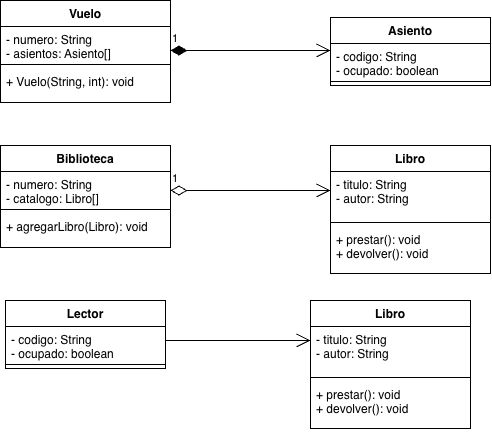

The diagram above was exported from draw.io. Its source (the exported page's mxGraphModel, read from the mxfile embedded in the PNG):
<mxGraphModel dx="1134" dy="679" grid="1" gridSize="10" guides="1" tooltips="1" connect="1" arrows="1" fold="1" page="1" pageScale="1" pageWidth="827" pageHeight="1169" math="0" shadow="0">
  <root>
    <mxCell id="0" />
    <mxCell id="1" parent="0" />
    <mxCell id="2444OUIgAuge9TEUM6BP-3" parent="1" style="swimlane;fontStyle=1;align=center;verticalAlign=top;childLayout=stackLayout;horizontal=1;startSize=26;horizontalStack=0;resizeParent=1;resizeParentMax=0;resizeLast=0;collapsible=1;marginBottom=0;whiteSpace=wrap;html=1;" value="Libro" vertex="1">
      <mxGeometry height="128" width="160" x="350" y="560" as="geometry" />
    </mxCell>
    <mxCell id="2444OUIgAuge9TEUM6BP-4" parent="2444OUIgAuge9TEUM6BP-3" style="text;strokeColor=none;fillColor=none;align=left;verticalAlign=top;spacingLeft=4;spacingRight=4;overflow=hidden;rotatable=0;points=[[0,0.5],[1,0.5]];portConstraint=eastwest;whiteSpace=wrap;html=1;" value="- titulo: String&lt;div&gt;- autor: String&lt;/div&gt;" vertex="1">
      <mxGeometry height="47" width="160" y="26" as="geometry" />
    </mxCell>
    <mxCell id="2444OUIgAuge9TEUM6BP-5" parent="2444OUIgAuge9TEUM6BP-3" style="line;strokeWidth=1;fillColor=none;align=left;verticalAlign=middle;spacingTop=-1;spacingLeft=3;spacingRight=3;rotatable=0;labelPosition=right;points=[];portConstraint=eastwest;strokeColor=inherit;" value="" vertex="1">
      <mxGeometry height="8" width="160" y="73" as="geometry" />
    </mxCell>
    <mxCell id="2444OUIgAuge9TEUM6BP-6" parent="2444OUIgAuge9TEUM6BP-3" style="text;strokeColor=none;fillColor=none;align=left;verticalAlign=top;spacingLeft=4;spacingRight=4;overflow=hidden;rotatable=0;points=[[0,0.5],[1,0.5]];portConstraint=eastwest;whiteSpace=wrap;html=1;" value="+ prestar(): void&lt;div&gt;+ devolver(): void&lt;/div&gt;" vertex="1">
      <mxGeometry height="47" width="160" y="81" as="geometry" />
    </mxCell>
    <mxCell id="2444OUIgAuge9TEUM6BP-27" parent="1" style="swimlane;fontStyle=1;align=center;verticalAlign=top;childLayout=stackLayout;horizontal=1;startSize=26;horizontalStack=0;resizeParent=1;resizeParentMax=0;resizeLast=0;collapsible=1;marginBottom=0;whiteSpace=wrap;html=1;" value="Vuelo" vertex="1">
      <mxGeometry height="102" width="170" x="40" y="260" as="geometry" />
    </mxCell>
    <mxCell id="2444OUIgAuge9TEUM6BP-28" parent="2444OUIgAuge9TEUM6BP-27" style="text;strokeColor=none;fillColor=none;align=left;verticalAlign=top;spacingLeft=4;spacingRight=4;overflow=hidden;rotatable=0;points=[[0,0.5],[1,0.5]];portConstraint=eastwest;whiteSpace=wrap;html=1;" value="- numero: String&lt;div&gt;- asientos: Asiento[]&lt;/div&gt;" vertex="1">
      <mxGeometry height="34" width="170" y="26" as="geometry" />
    </mxCell>
    <mxCell id="2444OUIgAuge9TEUM6BP-29" parent="2444OUIgAuge9TEUM6BP-27" style="line;strokeWidth=1;fillColor=none;align=left;verticalAlign=middle;spacingTop=-1;spacingLeft=3;spacingRight=3;rotatable=0;labelPosition=right;points=[];portConstraint=eastwest;strokeColor=inherit;" value="" vertex="1">
      <mxGeometry height="8" width="170" y="60" as="geometry" />
    </mxCell>
    <mxCell id="2444OUIgAuge9TEUM6BP-30" parent="2444OUIgAuge9TEUM6BP-27" style="text;strokeColor=none;fillColor=none;align=left;verticalAlign=top;spacingLeft=4;spacingRight=4;overflow=hidden;rotatable=0;points=[[0,0.5],[1,0.5]];portConstraint=eastwest;whiteSpace=wrap;html=1;" value="+ Vuelo(String, int): void" vertex="1">
      <mxGeometry height="34" width="170" y="68" as="geometry" />
    </mxCell>
    <mxCell id="2444OUIgAuge9TEUM6BP-31" parent="1" style="swimlane;fontStyle=1;align=center;verticalAlign=top;childLayout=stackLayout;horizontal=1;startSize=26;horizontalStack=0;resizeParent=1;resizeParentMax=0;resizeLast=0;collapsible=1;marginBottom=0;whiteSpace=wrap;html=1;" value="Asiento" vertex="1">
      <mxGeometry height="68" width="160" x="370" y="277" as="geometry" />
    </mxCell>
    <mxCell id="2444OUIgAuge9TEUM6BP-32" parent="2444OUIgAuge9TEUM6BP-31" style="text;strokeColor=none;fillColor=none;align=left;verticalAlign=top;spacingLeft=4;spacingRight=4;overflow=hidden;rotatable=0;points=[[0,0.5],[1,0.5]];portConstraint=eastwest;whiteSpace=wrap;html=1;" value="- codigo: String&lt;div&gt;- ocupado: boolean&lt;/div&gt;" vertex="1">
      <mxGeometry height="34" width="160" y="26" as="geometry" />
    </mxCell>
    <mxCell id="2444OUIgAuge9TEUM6BP-33" parent="2444OUIgAuge9TEUM6BP-31" style="line;strokeWidth=1;fillColor=none;align=left;verticalAlign=middle;spacingTop=-1;spacingLeft=3;spacingRight=3;rotatable=0;labelPosition=right;points=[];portConstraint=eastwest;strokeColor=inherit;" value="" vertex="1">
      <mxGeometry height="8" width="160" y="60" as="geometry" />
    </mxCell>
    <mxCell id="2444OUIgAuge9TEUM6BP-37" edge="1" parent="1" style="endArrow=open;html=1;endSize=12;startArrow=diamondThin;startSize=14;startFill=1;edgeStyle=orthogonalEdgeStyle;align=left;verticalAlign=bottom;rounded=0;" value="1">
      <mxGeometry relative="1" x="-1" y="3" as="geometry">
        <mxPoint x="210" y="310" as="sourcePoint" />
        <mxPoint x="370" y="310" as="targetPoint" />
      </mxGeometry>
    </mxCell>
    <mxCell id="2444OUIgAuge9TEUM6BP-38" parent="1" style="swimlane;fontStyle=1;align=center;verticalAlign=top;childLayout=stackLayout;horizontal=1;startSize=26;horizontalStack=0;resizeParent=1;resizeParentMax=0;resizeLast=0;collapsible=1;marginBottom=0;whiteSpace=wrap;html=1;" value="Biblioteca" vertex="1">
      <mxGeometry height="102" width="170" x="40" y="405" as="geometry" />
    </mxCell>
    <mxCell id="2444OUIgAuge9TEUM6BP-39" parent="2444OUIgAuge9TEUM6BP-38" style="text;strokeColor=none;fillColor=none;align=left;verticalAlign=top;spacingLeft=4;spacingRight=4;overflow=hidden;rotatable=0;points=[[0,0.5],[1,0.5]];portConstraint=eastwest;whiteSpace=wrap;html=1;" value="- numero: String&lt;div&gt;- catalogo: Libro[]&lt;/div&gt;" vertex="1">
      <mxGeometry height="34" width="170" y="26" as="geometry" />
    </mxCell>
    <mxCell id="2444OUIgAuge9TEUM6BP-40" parent="2444OUIgAuge9TEUM6BP-38" style="line;strokeWidth=1;fillColor=none;align=left;verticalAlign=middle;spacingTop=-1;spacingLeft=3;spacingRight=3;rotatable=0;labelPosition=right;points=[];portConstraint=eastwest;strokeColor=inherit;" value="" vertex="1">
      <mxGeometry height="8" width="170" y="60" as="geometry" />
    </mxCell>
    <mxCell id="2444OUIgAuge9TEUM6BP-41" parent="2444OUIgAuge9TEUM6BP-38" style="text;strokeColor=none;fillColor=none;align=left;verticalAlign=top;spacingLeft=4;spacingRight=4;overflow=hidden;rotatable=0;points=[[0,0.5],[1,0.5]];portConstraint=eastwest;whiteSpace=wrap;html=1;" value="+ agregarLibro(Libro): void" vertex="1">
      <mxGeometry height="34" width="170" y="68" as="geometry" />
    </mxCell>
    <mxCell id="2444OUIgAuge9TEUM6BP-46" edge="1" parent="1" style="endArrow=open;html=1;endSize=12;startArrow=diamondThin;startSize=14;startFill=0;edgeStyle=orthogonalEdgeStyle;align=left;verticalAlign=bottom;rounded=0;" value="1">
      <mxGeometry relative="1" x="-1" y="3" as="geometry">
        <mxPoint x="210" y="450" as="sourcePoint" />
        <mxPoint x="370" y="450" as="targetPoint" />
      </mxGeometry>
    </mxCell>
    <mxCell id="2444OUIgAuge9TEUM6BP-47" parent="1" style="swimlane;fontStyle=1;align=center;verticalAlign=top;childLayout=stackLayout;horizontal=1;startSize=26;horizontalStack=0;resizeParent=1;resizeParentMax=0;resizeLast=0;collapsible=1;marginBottom=0;whiteSpace=wrap;html=1;" value="Libro" vertex="1">
      <mxGeometry height="128" width="160" x="370" y="405" as="geometry" />
    </mxCell>
    <mxCell id="2444OUIgAuge9TEUM6BP-48" parent="2444OUIgAuge9TEUM6BP-47" style="text;strokeColor=none;fillColor=none;align=left;verticalAlign=top;spacingLeft=4;spacingRight=4;overflow=hidden;rotatable=0;points=[[0,0.5],[1,0.5]];portConstraint=eastwest;whiteSpace=wrap;html=1;" value="- titulo: String&lt;div&gt;- autor: String&lt;/div&gt;" vertex="1">
      <mxGeometry height="47" width="160" y="26" as="geometry" />
    </mxCell>
    <mxCell id="2444OUIgAuge9TEUM6BP-49" parent="2444OUIgAuge9TEUM6BP-47" style="line;strokeWidth=1;fillColor=none;align=left;verticalAlign=middle;spacingTop=-1;spacingLeft=3;spacingRight=3;rotatable=0;labelPosition=right;points=[];portConstraint=eastwest;strokeColor=inherit;" value="" vertex="1">
      <mxGeometry height="8" width="160" y="73" as="geometry" />
    </mxCell>
    <mxCell id="2444OUIgAuge9TEUM6BP-50" parent="2444OUIgAuge9TEUM6BP-47" style="text;strokeColor=none;fillColor=none;align=left;verticalAlign=top;spacingLeft=4;spacingRight=4;overflow=hidden;rotatable=0;points=[[0,0.5],[1,0.5]];portConstraint=eastwest;whiteSpace=wrap;html=1;" value="+ prestar(): void&lt;div&gt;+ devolver(): void&lt;/div&gt;" vertex="1">
      <mxGeometry height="47" width="160" y="81" as="geometry" />
    </mxCell>
    <mxCell id="U21gVLZZxjbejjLvd_kc-1" parent="1" style="swimlane;fontStyle=1;align=center;verticalAlign=top;childLayout=stackLayout;horizontal=1;startSize=26;horizontalStack=0;resizeParent=1;resizeParentMax=0;resizeLast=0;collapsible=1;marginBottom=0;whiteSpace=wrap;html=1;" value="Lector&lt;div&gt;&lt;br&gt;&lt;/div&gt;" vertex="1">
      <mxGeometry height="68" width="160" x="45" y="560" as="geometry" />
    </mxCell>
    <mxCell id="U21gVLZZxjbejjLvd_kc-2" parent="U21gVLZZxjbejjLvd_kc-1" style="text;strokeColor=none;fillColor=none;align=left;verticalAlign=top;spacingLeft=4;spacingRight=4;overflow=hidden;rotatable=0;points=[[0,0.5],[1,0.5]];portConstraint=eastwest;whiteSpace=wrap;html=1;" value="- codigo: String&lt;div&gt;- ocupado: boolean&lt;/div&gt;" vertex="1">
      <mxGeometry height="34" width="160" y="26" as="geometry" />
    </mxCell>
    <mxCell id="U21gVLZZxjbejjLvd_kc-3" parent="U21gVLZZxjbejjLvd_kc-1" style="line;strokeWidth=1;fillColor=none;align=left;verticalAlign=middle;spacingTop=-1;spacingLeft=3;spacingRight=3;rotatable=0;labelPosition=right;points=[];portConstraint=eastwest;strokeColor=inherit;" value="" vertex="1">
      <mxGeometry height="8" width="160" y="60" as="geometry" />
    </mxCell>
    <mxCell id="2444OUIgAuge9TEUM6BP-22" edge="1" parent="1" style="endArrow=open;endFill=1;endSize=12;html=1;rounded=0;" value="">
      <mxGeometry relative="1" width="160" as="geometry">
        <mxPoint x="205" y="600" as="sourcePoint" />
        <mxPoint x="350" y="600" as="targetPoint" />
      </mxGeometry>
    </mxCell>
  </root>
</mxGraphModel>